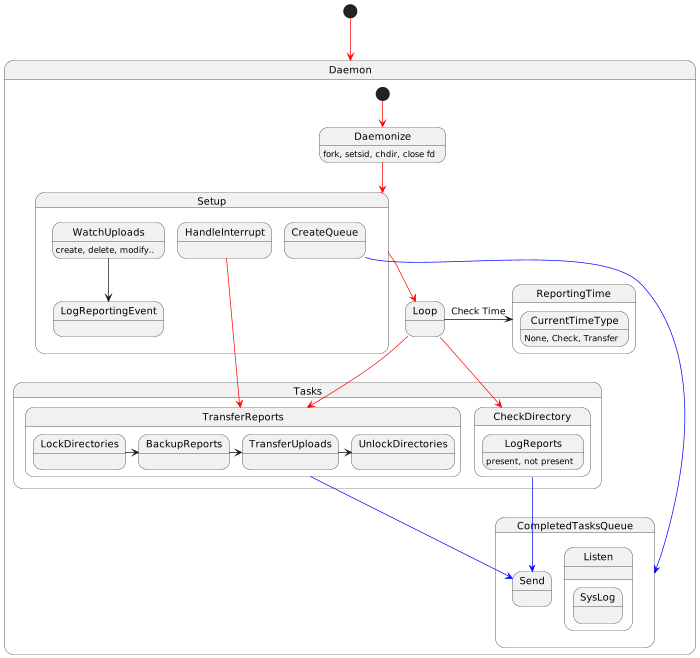

The diagram above was rendered by PlantUML. Its source (embedded in the PNG):
@startuml
'https://plantuml.com/state-diagram

scale 700 width
[*] -[#red]-> Daemon

state Daemon {

    Daemonize:fork, setsid, chdir, close fd

  [*] -[#red]-> Daemonize
  Daemonize -[#red]-> Setup
  Setup -[#red]-> Loop
  Loop -> ReportingTime : Check Time
  Loop -[#red]-> Tasks.TransferReports
  Loop -[#red]-> Tasks.CheckDirectory


    



   state Loop {

   }

      state ReportingTime {

        CurrentTimeType: None, Check, Transfer

      }

      state CompletedTasksQueue {
        Listen:
        Send:
        
        state Listen {
        
            SysLog:
        
        }


      }

      state Tasks {




          state CheckDirectory {
          LogReports:present, not present
          }

          state TransferReports {
            LockDirectories -> BackupReports
            BackupReports -> TransferUploads
            TransferUploads -> UnlockDirectories
          }

          CheckDirectory -[#blue]-> Send

        TransferReports -[#blue]-> Send

      }
      
      state Setup {
      
              WatchUploads: create, delete, modify..
              CreateQueue:
      
              CreateQueue -[#blue]-> CompletedTasksQueue
      
              HandleInterrupt -[#red]-> TransferReports
              WatchUploads --> LogReportingEvent
          }

}





@enduml